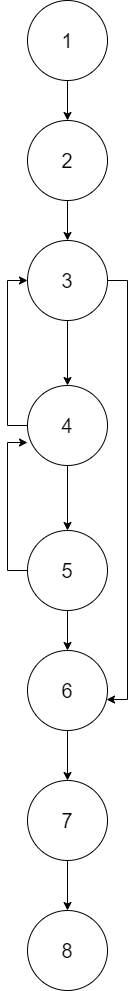

The diagram above was exported from draw.io. Its source (the exported page's mxGraphModel, read from the mxfile embedded in the PNG):
<mxGraphModel dx="1793" dy="924" grid="1" gridSize="10" guides="1" tooltips="1" connect="1" arrows="1" fold="1" page="1" pageScale="1" pageWidth="827" pageHeight="1169" math="0" shadow="0">
  <root>
    <mxCell id="0" />
    <mxCell id="1" parent="0" />
    <mxCell id="jgp8L8FvLUTxvdfL30RT-18" style="edgeStyle=orthogonalEdgeStyle;rounded=0;orthogonalLoop=1;jettySize=auto;html=1;exitX=0.5;exitY=1;exitDx=0;exitDy=0;entryX=0.5;entryY=0;entryDx=0;entryDy=0;fontSize=20;" edge="1" parent="1" source="jgp8L8FvLUTxvdfL30RT-1" target="jgp8L8FvLUTxvdfL30RT-2">
      <mxGeometry relative="1" as="geometry" />
    </mxCell>
    <mxCell id="jgp8L8FvLUTxvdfL30RT-1" value="&lt;font style=&quot;font-size: 20px;&quot;&gt;1&lt;/font&gt;" style="ellipse;whiteSpace=wrap;html=1;aspect=fixed;" vertex="1" parent="1">
      <mxGeometry x="360" y="120" width="80" height="80" as="geometry" />
    </mxCell>
    <mxCell id="jgp8L8FvLUTxvdfL30RT-19" style="edgeStyle=orthogonalEdgeStyle;rounded=0;orthogonalLoop=1;jettySize=auto;html=1;exitX=0.5;exitY=1;exitDx=0;exitDy=0;entryX=0.5;entryY=0;entryDx=0;entryDy=0;fontSize=20;" edge="1" parent="1" source="jgp8L8FvLUTxvdfL30RT-2" target="jgp8L8FvLUTxvdfL30RT-3">
      <mxGeometry relative="1" as="geometry" />
    </mxCell>
    <mxCell id="jgp8L8FvLUTxvdfL30RT-2" value="&lt;font style=&quot;font-size: 20px;&quot;&gt;2&lt;/font&gt;" style="ellipse;whiteSpace=wrap;html=1;aspect=fixed;" vertex="1" parent="1">
      <mxGeometry x="360" y="240" width="80" height="80" as="geometry" />
    </mxCell>
    <mxCell id="jgp8L8FvLUTxvdfL30RT-8" style="edgeStyle=orthogonalEdgeStyle;rounded=0;orthogonalLoop=1;jettySize=auto;html=1;exitX=0.5;exitY=1;exitDx=0;exitDy=0;entryX=0.5;entryY=0;entryDx=0;entryDy=0;fontSize=20;" edge="1" parent="1" source="jgp8L8FvLUTxvdfL30RT-3" target="jgp8L8FvLUTxvdfL30RT-4">
      <mxGeometry relative="1" as="geometry" />
    </mxCell>
    <mxCell id="jgp8L8FvLUTxvdfL30RT-10" style="edgeStyle=orthogonalEdgeStyle;rounded=0;orthogonalLoop=1;jettySize=auto;html=1;exitX=1;exitY=0.5;exitDx=0;exitDy=0;entryX=0.988;entryY=0.613;entryDx=0;entryDy=0;entryPerimeter=0;fontSize=20;" edge="1" parent="1" source="jgp8L8FvLUTxvdfL30RT-3" target="jgp8L8FvLUTxvdfL30RT-6">
      <mxGeometry relative="1" as="geometry" />
    </mxCell>
    <mxCell id="jgp8L8FvLUTxvdfL30RT-3" value="&lt;font style=&quot;font-size: 20px;&quot;&gt;3&lt;/font&gt;" style="ellipse;whiteSpace=wrap;html=1;aspect=fixed;" vertex="1" parent="1">
      <mxGeometry x="360" y="360" width="80" height="80" as="geometry" />
    </mxCell>
    <mxCell id="jgp8L8FvLUTxvdfL30RT-11" style="edgeStyle=orthogonalEdgeStyle;rounded=0;orthogonalLoop=1;jettySize=auto;html=1;exitX=0.5;exitY=1;exitDx=0;exitDy=0;entryX=0.5;entryY=0;entryDx=0;entryDy=0;fontSize=20;" edge="1" parent="1" source="jgp8L8FvLUTxvdfL30RT-4" target="jgp8L8FvLUTxvdfL30RT-7">
      <mxGeometry relative="1" as="geometry" />
    </mxCell>
    <mxCell id="jgp8L8FvLUTxvdfL30RT-12" style="edgeStyle=orthogonalEdgeStyle;rounded=0;orthogonalLoop=1;jettySize=auto;html=1;exitX=0;exitY=0.5;exitDx=0;exitDy=0;entryX=0;entryY=0.5;entryDx=0;entryDy=0;fontSize=20;" edge="1" parent="1" source="jgp8L8FvLUTxvdfL30RT-4" target="jgp8L8FvLUTxvdfL30RT-3">
      <mxGeometry relative="1" as="geometry" />
    </mxCell>
    <mxCell id="jgp8L8FvLUTxvdfL30RT-4" value="&lt;font style=&quot;font-size: 20px;&quot;&gt;4&lt;/font&gt;" style="ellipse;whiteSpace=wrap;html=1;aspect=fixed;" vertex="1" parent="1">
      <mxGeometry x="360" y="505" width="80" height="80" as="geometry" />
    </mxCell>
    <mxCell id="jgp8L8FvLUTxvdfL30RT-17" style="edgeStyle=orthogonalEdgeStyle;rounded=0;orthogonalLoop=1;jettySize=auto;html=1;exitX=0.5;exitY=1;exitDx=0;exitDy=0;entryX=0.5;entryY=0;entryDx=0;entryDy=0;fontSize=20;" edge="1" parent="1" source="jgp8L8FvLUTxvdfL30RT-5" target="jgp8L8FvLUTxvdfL30RT-14">
      <mxGeometry relative="1" as="geometry" />
    </mxCell>
    <mxCell id="jgp8L8FvLUTxvdfL30RT-5" value="&lt;font style=&quot;font-size: 20px;&quot;&gt;7&lt;/font&gt;" style="ellipse;whiteSpace=wrap;html=1;aspect=fixed;" vertex="1" parent="1">
      <mxGeometry x="360" y="900" width="80" height="80" as="geometry" />
    </mxCell>
    <mxCell id="jgp8L8FvLUTxvdfL30RT-16" style="edgeStyle=orthogonalEdgeStyle;rounded=0;orthogonalLoop=1;jettySize=auto;html=1;exitX=0.5;exitY=1;exitDx=0;exitDy=0;fontSize=20;" edge="1" parent="1" source="jgp8L8FvLUTxvdfL30RT-6" target="jgp8L8FvLUTxvdfL30RT-5">
      <mxGeometry relative="1" as="geometry" />
    </mxCell>
    <mxCell id="jgp8L8FvLUTxvdfL30RT-6" value="&lt;font style=&quot;font-size: 20px;&quot;&gt;6&lt;/font&gt;" style="ellipse;whiteSpace=wrap;html=1;aspect=fixed;" vertex="1" parent="1">
      <mxGeometry x="360" y="770" width="80" height="80" as="geometry" />
    </mxCell>
    <mxCell id="jgp8L8FvLUTxvdfL30RT-13" style="edgeStyle=orthogonalEdgeStyle;rounded=0;orthogonalLoop=1;jettySize=auto;html=1;exitX=0;exitY=0.5;exitDx=0;exitDy=0;entryX=0;entryY=0.713;entryDx=0;entryDy=0;entryPerimeter=0;fontSize=20;" edge="1" parent="1" source="jgp8L8FvLUTxvdfL30RT-7" target="jgp8L8FvLUTxvdfL30RT-4">
      <mxGeometry relative="1" as="geometry" />
    </mxCell>
    <mxCell id="jgp8L8FvLUTxvdfL30RT-15" style="edgeStyle=orthogonalEdgeStyle;rounded=0;orthogonalLoop=1;jettySize=auto;html=1;exitX=0.5;exitY=1;exitDx=0;exitDy=0;entryX=0.5;entryY=0;entryDx=0;entryDy=0;fontSize=20;" edge="1" parent="1" source="jgp8L8FvLUTxvdfL30RT-7" target="jgp8L8FvLUTxvdfL30RT-6">
      <mxGeometry relative="1" as="geometry" />
    </mxCell>
    <mxCell id="jgp8L8FvLUTxvdfL30RT-7" value="&lt;font style=&quot;font-size: 20px;&quot;&gt;5&lt;/font&gt;" style="ellipse;whiteSpace=wrap;html=1;aspect=fixed;" vertex="1" parent="1">
      <mxGeometry x="360" y="650" width="80" height="80" as="geometry" />
    </mxCell>
    <mxCell id="jgp8L8FvLUTxvdfL30RT-14" value="8" style="ellipse;whiteSpace=wrap;html=1;aspect=fixed;fontSize=20;" vertex="1" parent="1">
      <mxGeometry x="360" y="1030" width="80" height="80" as="geometry" />
    </mxCell>
  </root>
</mxGraphModel>